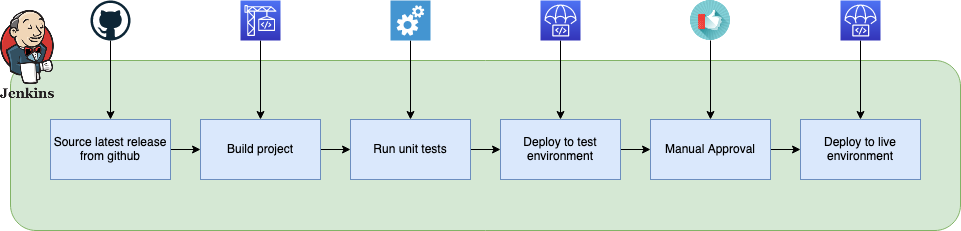

The diagram above was exported from draw.io. Its source (the exported page's mxGraphModel, read from the mxfile embedded in the PNG):
<mxGraphModel dx="1242" dy="721" grid="1" gridSize="10" guides="1" tooltips="1" connect="1" arrows="1" fold="1" page="1" pageScale="1" pageWidth="827" pageHeight="1169" math="0" shadow="0">
  <root>
    <mxCell id="0" />
    <mxCell id="1" parent="0" />
    <mxCell id="Hm75PJNVG4m9eSBN9U1s-2" value="" style="rounded=1;whiteSpace=wrap;html=1;fillColor=#d5e8d4;strokeColor=#82b366;" vertex="1" parent="1">
      <mxGeometry x="150" y="280" width="950" height="170" as="geometry" />
    </mxCell>
    <mxCell id="Hm75PJNVG4m9eSBN9U1s-1" value="" style="shape=image;verticalLabelPosition=bottom;labelBackgroundColor=default;verticalAlign=top;aspect=fixed;imageAspect=0;image=https://seeklogo.com/images/J/jenkins-logo-07C99BD83D-seeklogo.com.png;" vertex="1" parent="1">
      <mxGeometry x="140" y="230" width="54" height="88.04" as="geometry" />
    </mxCell>
    <mxCell id="Hm75PJNVG4m9eSBN9U1s-10" style="edgeStyle=orthogonalEdgeStyle;rounded=0;orthogonalLoop=1;jettySize=auto;html=1;exitX=1;exitY=0.5;exitDx=0;exitDy=0;entryX=0;entryY=0.5;entryDx=0;entryDy=0;" edge="1" parent="1" source="Hm75PJNVG4m9eSBN9U1s-3" target="Hm75PJNVG4m9eSBN9U1s-6">
      <mxGeometry relative="1" as="geometry" />
    </mxCell>
    <mxCell id="Hm75PJNVG4m9eSBN9U1s-3" value="Source latest release from github" style="rounded=0;whiteSpace=wrap;html=1;fillColor=#dae8fc;strokeColor=#6c8ebf;" vertex="1" parent="1">
      <mxGeometry x="190" y="339" width="120" height="60" as="geometry" />
    </mxCell>
    <mxCell id="Hm75PJNVG4m9eSBN9U1s-5" style="edgeStyle=orthogonalEdgeStyle;rounded=0;orthogonalLoop=1;jettySize=auto;html=1;entryX=0.5;entryY=0;entryDx=0;entryDy=0;" edge="1" parent="1" source="Hm75PJNVG4m9eSBN9U1s-4" target="Hm75PJNVG4m9eSBN9U1s-3">
      <mxGeometry relative="1" as="geometry" />
    </mxCell>
    <mxCell id="Hm75PJNVG4m9eSBN9U1s-4" value="" style="dashed=0;outlineConnect=0;html=1;align=center;labelPosition=center;verticalLabelPosition=bottom;verticalAlign=top;shape=mxgraph.weblogos.github;aspect=fixed;" vertex="1" parent="1">
      <mxGeometry x="230" y="220" width="40" height="40" as="geometry" />
    </mxCell>
    <mxCell id="Hm75PJNVG4m9eSBN9U1s-11" style="edgeStyle=orthogonalEdgeStyle;rounded=0;orthogonalLoop=1;jettySize=auto;html=1;exitX=1;exitY=0.5;exitDx=0;exitDy=0;entryX=0;entryY=0.5;entryDx=0;entryDy=0;" edge="1" parent="1" source="Hm75PJNVG4m9eSBN9U1s-6" target="Hm75PJNVG4m9eSBN9U1s-7">
      <mxGeometry relative="1" as="geometry" />
    </mxCell>
    <mxCell id="Hm75PJNVG4m9eSBN9U1s-6" value="Build project" style="rounded=0;whiteSpace=wrap;html=1;fillColor=#dae8fc;strokeColor=#6c8ebf;" vertex="1" parent="1">
      <mxGeometry x="340" y="339" width="120" height="60" as="geometry" />
    </mxCell>
    <mxCell id="Hm75PJNVG4m9eSBN9U1s-12" style="edgeStyle=orthogonalEdgeStyle;rounded=0;orthogonalLoop=1;jettySize=auto;html=1;exitX=1;exitY=0.5;exitDx=0;exitDy=0;entryX=0;entryY=0.5;entryDx=0;entryDy=0;" edge="1" parent="1" source="Hm75PJNVG4m9eSBN9U1s-7" target="Hm75PJNVG4m9eSBN9U1s-8">
      <mxGeometry relative="1" as="geometry" />
    </mxCell>
    <mxCell id="Hm75PJNVG4m9eSBN9U1s-7" value="Run unit tests" style="rounded=0;whiteSpace=wrap;html=1;fillColor=#dae8fc;strokeColor=#6c8ebf;" vertex="1" parent="1">
      <mxGeometry x="490" y="339" width="120" height="60" as="geometry" />
    </mxCell>
    <mxCell id="Hm75PJNVG4m9eSBN9U1s-26" style="edgeStyle=orthogonalEdgeStyle;rounded=0;orthogonalLoop=1;jettySize=auto;html=1;exitX=1;exitY=0.5;exitDx=0;exitDy=0;entryX=0;entryY=0.5;entryDx=0;entryDy=0;" edge="1" parent="1" source="Hm75PJNVG4m9eSBN9U1s-8" target="Hm75PJNVG4m9eSBN9U1s-22">
      <mxGeometry relative="1" as="geometry" />
    </mxCell>
    <mxCell id="Hm75PJNVG4m9eSBN9U1s-8" value="Deploy to test environment" style="rounded=0;whiteSpace=wrap;html=1;fillColor=#dae8fc;strokeColor=#6c8ebf;" vertex="1" parent="1">
      <mxGeometry x="640" y="339" width="120" height="60" as="geometry" />
    </mxCell>
    <mxCell id="Hm75PJNVG4m9eSBN9U1s-9" value="Deploy to live environment" style="rounded=0;whiteSpace=wrap;html=1;fillColor=#dae8fc;strokeColor=#6c8ebf;" vertex="1" parent="1">
      <mxGeometry x="940" y="339" width="120" height="60" as="geometry" />
    </mxCell>
    <mxCell id="Hm75PJNVG4m9eSBN9U1s-16" style="edgeStyle=orthogonalEdgeStyle;rounded=0;orthogonalLoop=1;jettySize=auto;html=1;exitX=0.5;exitY=1;exitDx=0;exitDy=0;exitPerimeter=0;entryX=0.5;entryY=0;entryDx=0;entryDy=0;" edge="1" parent="1" source="Hm75PJNVG4m9eSBN9U1s-14" target="Hm75PJNVG4m9eSBN9U1s-6">
      <mxGeometry relative="1" as="geometry" />
    </mxCell>
    <mxCell id="Hm75PJNVG4m9eSBN9U1s-14" value="" style="sketch=0;points=[[0,0,0],[0.25,0,0],[0.5,0,0],[0.75,0,0],[1,0,0],[0,1,0],[0.25,1,0],[0.5,1,0],[0.75,1,0],[1,1,0],[0,0.25,0],[0,0.5,0],[0,0.75,0],[1,0.25,0],[1,0.5,0],[1,0.75,0]];outlineConnect=0;fontColor=#232F3E;gradientColor=#4D72F3;gradientDirection=north;fillColor=#3334B9;strokeColor=#ffffff;dashed=0;verticalLabelPosition=bottom;verticalAlign=top;align=center;html=1;fontSize=12;fontStyle=0;aspect=fixed;shape=mxgraph.aws4.resourceIcon;resIcon=mxgraph.aws4.codebuild;" vertex="1" parent="1">
      <mxGeometry x="380" y="220" width="40" height="40" as="geometry" />
    </mxCell>
    <mxCell id="Hm75PJNVG4m9eSBN9U1s-17" style="edgeStyle=orthogonalEdgeStyle;rounded=0;orthogonalLoop=1;jettySize=auto;html=1;exitX=0.5;exitY=1;exitDx=0;exitDy=0;exitPerimeter=0;" edge="1" parent="1" source="Hm75PJNVG4m9eSBN9U1s-15" target="Hm75PJNVG4m9eSBN9U1s-8">
      <mxGeometry relative="1" as="geometry" />
    </mxCell>
    <mxCell id="Hm75PJNVG4m9eSBN9U1s-15" value="" style="sketch=0;points=[[0,0,0],[0.25,0,0],[0.5,0,0],[0.75,0,0],[1,0,0],[0,1,0],[0.25,1,0],[0.5,1,0],[0.75,1,0],[1,1,0],[0,0.25,0],[0,0.5,0],[0,0.75,0],[1,0.25,0],[1,0.5,0],[1,0.75,0]];outlineConnect=0;fontColor=#232F3E;gradientColor=#4D72F3;gradientDirection=north;fillColor=#3334B9;strokeColor=#ffffff;dashed=0;verticalLabelPosition=bottom;verticalAlign=top;align=center;html=1;fontSize=12;fontStyle=0;aspect=fixed;shape=mxgraph.aws4.resourceIcon;resIcon=mxgraph.aws4.codedeploy;" vertex="1" parent="1">
      <mxGeometry x="680" y="220" width="40" height="40" as="geometry" />
    </mxCell>
    <mxCell id="Hm75PJNVG4m9eSBN9U1s-19" style="edgeStyle=orthogonalEdgeStyle;rounded=0;orthogonalLoop=1;jettySize=auto;html=1;exitX=0.5;exitY=1;exitDx=0;exitDy=0;exitPerimeter=0;" edge="1" parent="1" source="Hm75PJNVG4m9eSBN9U1s-18" target="Hm75PJNVG4m9eSBN9U1s-9">
      <mxGeometry relative="1" as="geometry" />
    </mxCell>
    <mxCell id="Hm75PJNVG4m9eSBN9U1s-18" value="" style="sketch=0;points=[[0,0,0],[0.25,0,0],[0.5,0,0],[0.75,0,0],[1,0,0],[0,1,0],[0.25,1,0],[0.5,1,0],[0.75,1,0],[1,1,0],[0,0.25,0],[0,0.5,0],[0,0.75,0],[1,0.25,0],[1,0.5,0],[1,0.75,0]];outlineConnect=0;fontColor=#232F3E;gradientColor=#4D72F3;gradientDirection=north;fillColor=#3334B9;strokeColor=#ffffff;dashed=0;verticalLabelPosition=bottom;verticalAlign=top;align=center;html=1;fontSize=12;fontStyle=0;aspect=fixed;shape=mxgraph.aws4.resourceIcon;resIcon=mxgraph.aws4.codedeploy;" vertex="1" parent="1">
      <mxGeometry x="980" y="220" width="40" height="40" as="geometry" />
    </mxCell>
    <mxCell id="Hm75PJNVG4m9eSBN9U1s-21" style="edgeStyle=orthogonalEdgeStyle;rounded=0;orthogonalLoop=1;jettySize=auto;html=1;entryX=0.5;entryY=0;entryDx=0;entryDy=0;" edge="1" parent="1" source="Hm75PJNVG4m9eSBN9U1s-20" target="Hm75PJNVG4m9eSBN9U1s-7">
      <mxGeometry relative="1" as="geometry" />
    </mxCell>
    <mxCell id="Hm75PJNVG4m9eSBN9U1s-20" value="" style="shadow=0;dashed=0;html=1;strokeColor=none;fillColor=#4495D1;labelPosition=center;verticalLabelPosition=bottom;verticalAlign=top;align=center;outlineConnect=0;shape=mxgraph.veeam.automated_testing;aspect=fixed;" vertex="1" parent="1">
      <mxGeometry x="530" y="220" width="40" height="40" as="geometry" />
    </mxCell>
    <mxCell id="Hm75PJNVG4m9eSBN9U1s-27" style="edgeStyle=orthogonalEdgeStyle;rounded=0;orthogonalLoop=1;jettySize=auto;html=1;exitX=1;exitY=0.5;exitDx=0;exitDy=0;entryX=0;entryY=0.5;entryDx=0;entryDy=0;" edge="1" parent="1" source="Hm75PJNVG4m9eSBN9U1s-22" target="Hm75PJNVG4m9eSBN9U1s-9">
      <mxGeometry relative="1" as="geometry" />
    </mxCell>
    <mxCell id="Hm75PJNVG4m9eSBN9U1s-22" value="Manual Approval" style="rounded=0;whiteSpace=wrap;html=1;fillColor=#dae8fc;strokeColor=#6c8ebf;" vertex="1" parent="1">
      <mxGeometry x="790" y="339" width="120" height="60" as="geometry" />
    </mxCell>
    <mxCell id="Hm75PJNVG4m9eSBN9U1s-24" style="edgeStyle=orthogonalEdgeStyle;rounded=0;orthogonalLoop=1;jettySize=auto;html=1;exitX=0.5;exitY=1;exitDx=0;exitDy=0;" edge="1" parent="1" source="Hm75PJNVG4m9eSBN9U1s-23" target="Hm75PJNVG4m9eSBN9U1s-22">
      <mxGeometry relative="1" as="geometry" />
    </mxCell>
    <mxCell id="Hm75PJNVG4m9eSBN9U1s-23" value="" style="shape=image;html=1;verticalAlign=top;verticalLabelPosition=bottom;labelBackgroundColor=#ffffff;imageAspect=0;aspect=fixed;image=https://cdn0.iconfinder.com/data/icons/winter-lollipop/128/Like.png" vertex="1" parent="1">
      <mxGeometry x="830" y="220" width="40" height="40" as="geometry" />
    </mxCell>
  </root>
</mxGraphModel>